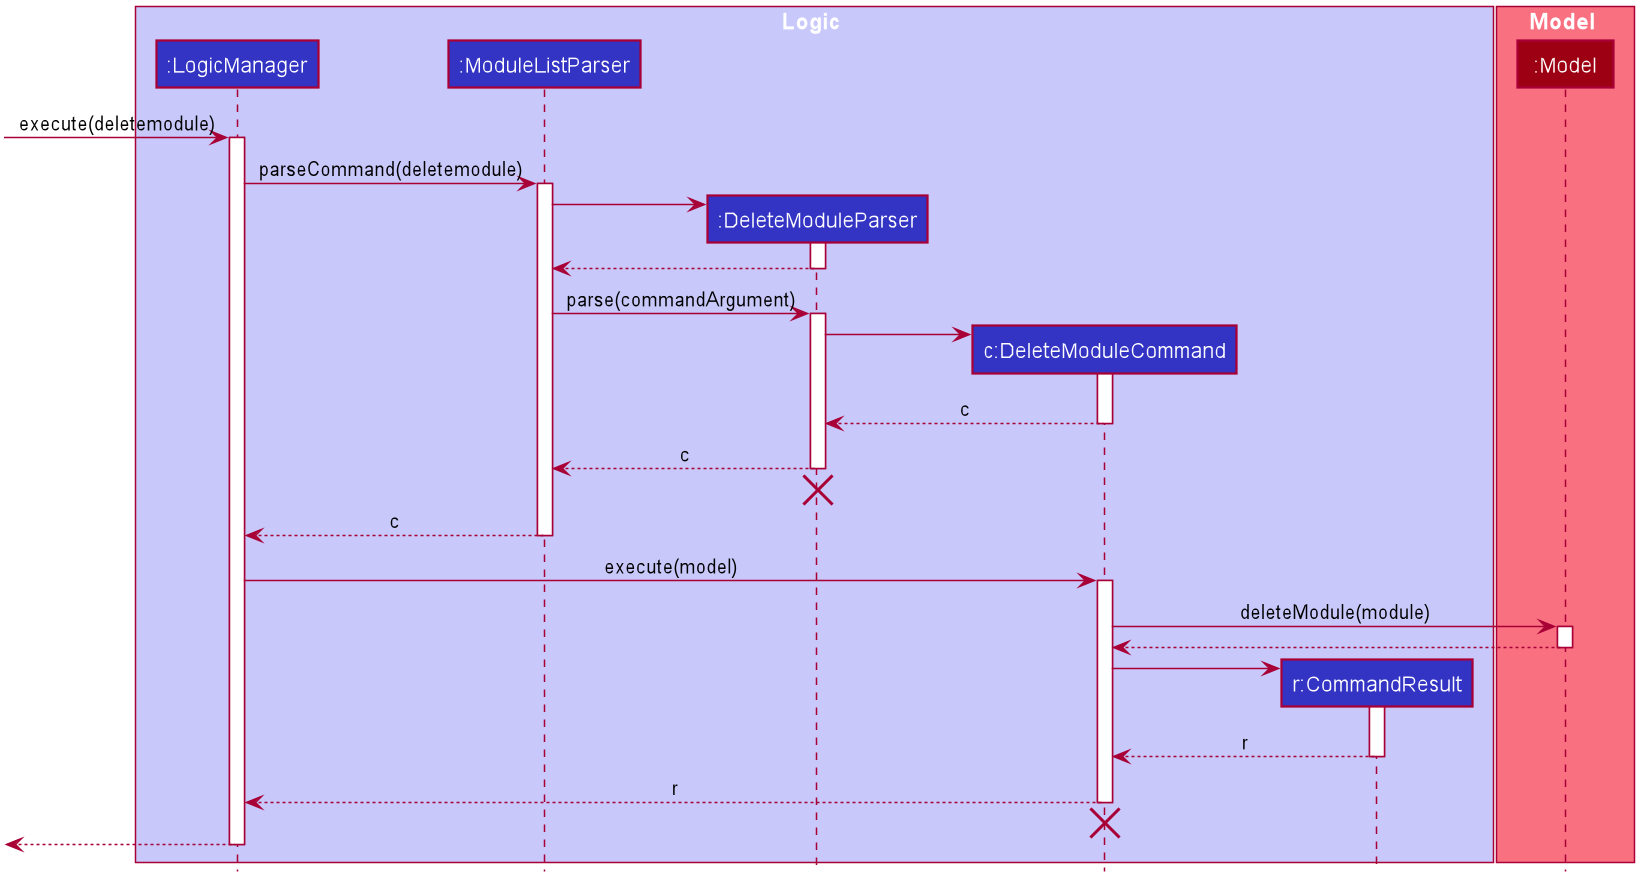

The diagram above was rendered by PlantUML. Its source (embedded in the PNG):
@startuml








skinparam BackgroundColor #FFFFFFF

skinparam Shadowing false

skinparam Class {
    FontColor #FFFFFF
    BorderThickness 1
    BorderColor #FFFFFF
    StereotypeFontColor #FFFFFF
    FontName Arial
}

skinparam Actor {
    BorderColor #000000
    Color #000000
    FontName Arial
}

skinparam Sequence {
    MessageAlign center
    BoxFontSize 15
    BoxPadding 0
    BoxFontColor #FFFFFF
    FontName Arial
}

skinparam Participant {
    FontColor #FFFFFFF
    Padding 20
}

skinparam MinClassWidth 50
skinparam ParticipantPadding 10
skinparam Shadowing false
skinparam DefaultTextAlignment center
skinparam packageStyle Rectangle

hide footbox
hide members
hide circle

box Logic #C8C8FA
participant ":LogicManager" as LogicManager #3333C4
participant ":ModuleListParser" as ModuleListParser #3333C4
participant ":DeleteModuleParser" as DeleteModuleParser #3333C4
participant "c:DeleteModuleCommand" as DeleteModuleCommand #3333C4
participant "r:CommandResult" as CommandResult #3333C4
end box

box Model #F97181
participant ":Model" as Model #9D0012
end box

[-> LogicManager : execute(deletemodule)
activate LogicManager

LogicManager -> ModuleListParser : parseCommand(deletemodule)
activate ModuleListParser

create DeleteModuleParser
ModuleListParser -> DeleteModuleParser
activate DeleteModuleParser

DeleteModuleParser --> ModuleListParser
deactivate DeleteModuleParser

ModuleListParser -> DeleteModuleParser :parse(commandArgument)
activate DeleteModuleParser

create DeleteModuleCommand
DeleteModuleParser -> DeleteModuleCommand
activate DeleteModuleCommand

DeleteModuleCommand --> DeleteModuleParser: c
deactivate DeleteModuleCommand

DeleteModuleParser --> ModuleListParser: c
deactivate DeleteModuleParser

DeleteModuleParser -[hidden]-> DeleteModuleCommand
destroy DeleteModuleParser

ModuleListParser --> LogicManager: c
deactivate ModuleListParser

LogicManager -> DeleteModuleCommand : execute(model)
activate DeleteModuleCommand

DeleteModuleCommand -> Model : deleteModule(module)
activate Model

Model --> DeleteModuleCommand
deactivate Model

create CommandResult
DeleteModuleCommand -> CommandResult
activate CommandResult

CommandResult --> DeleteModuleCommand: r
deactivate CommandResult

DeleteModuleCommand --> LogicManager: r
deactivate DeleteModuleCommand

DeleteModuleCommand -[hidden]-> LogicManager
destroy DeleteModuleCommand

[<--LogicManager
deactivate LogicManager

@enduml